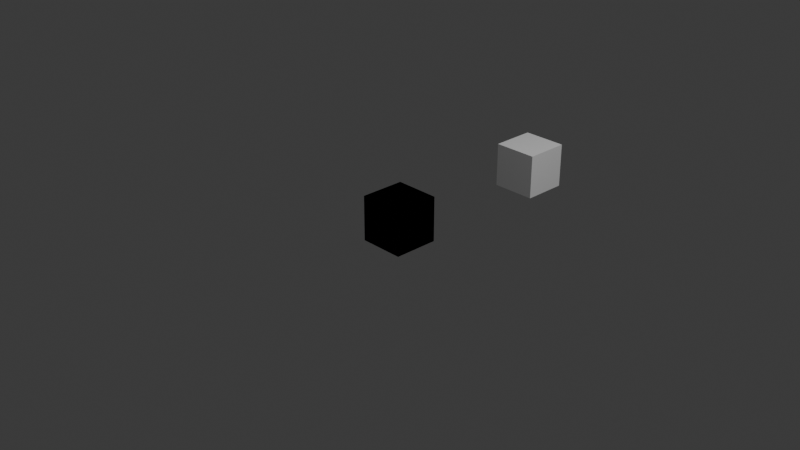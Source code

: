 # Source: localcentersjoe.blend  (saved by Blender 4.1.24; exported with 4.5.12 LTS)
import bpy
from mathutils import Matrix  # noqa: F401  (used for matrix-valued properties, if any)

bpy.ops.wm.read_factory_settings(use_empty=True)
scene = bpy.context.scene
scene.name = 'Scene'

# ---- collections
col_collection = bpy.data.collections.new('Collection'); scene.collection.children.link(col_collection)

# ---- world
world_world = bpy.data.worlds.new('World'); scene.world = world_world
world_world.use_nodes = True; world_world.node_tree.nodes.clear()
_N = world_world.node_tree.nodes; _L = world_world.node_tree.links
n0 = _N.new('ShaderNodeOutputWorld'); n0.name = 'World Output'; n0.location = (300, 300)
n1 = _N.new('ShaderNodeBackground'); n1.name = 'Background'; n1.location = (10, 300)
n1.inputs[0].default_value = (0.05088, 0.05088, 0.05088, 1.0)
_L.new(n1.outputs[0], n0.inputs[0])
n0.is_active_output = True
world_world.color = (0.05088, 0.05088, 0.05088)
world_world.use_sun_shadow = False
world_world.sun_shadow_jitter_overblur = 0.0

# ---- cameras
cam_camera = bpy.data.cameras.new('Camera')
cam_camera.clip_end = 100.0
cam_camera.ortho_scale = 7.314
cam_viewpoint = bpy.data.cameras.new('Viewpoint')
cam_viewpoint.lens = 43.46

# ---- lights
light_light = bpy.data.lights.new('Light', 'POINT')
light_light.transmission_factor = 0.0
light_light.energy = 1000.0
light_light.shadow_soft_size = 0.1
light_light.shadow_maximum_resolution = 0.006
light_light.use_absolute_resolution = True

# ---- meshes
me_shape_box = bpy.data.meshes.new('Shape_Box')
me_shape_box.from_pydata([(0.25, 0.25, 0.25), (-0.25, 0.25, 0.25), (-0.25, 0.25, -0.25), (0.25, 0.25, -0.25), (0.25, -0.25, 0.25), (-0.25, -0.25, 0.25), (-0.25, -0.25, -0.25), (0.25, -0.25, -0.25)], [], [(0, 1, 2, 3), (4, 0, 3, 7), (7, 3, 2, 6), (6, 2, 1, 5), (5, 1, 0, 4), (7, 6, 5, 4)])
_uv = me_shape_box.uv_layers.new(name='UVMap')
_uv.uv.foreach_set('vector', [1.0, 0.0, 0.0, 0.0, 0.0, 1.0, 1.0, 1.0, 0.0, 0.0, 0.0, 1.0, 1.0, 1.0, 1.0, 0.0, 0.0, 0.0, 0.0, 1.0, 1.0, 1.0, 1.0, 0.0, 0.0, 0.0, 0.0, 1.0, 1.0, 1.0, 1.0, 0.0, 0.0, 0.0, 0.0, 1.0, 1.0, 1.0, 1.0, 0.0, 1.0, 0.0, 0.0, 0.0, 0.0, 1.0, 1.0, 1.0])
me_shape_box.update()
me_shape_box_001 = bpy.data.meshes.new('Shape_Box.001')
me_shape_box_001.from_pydata([(0.25, 0.25, 0.25), (-0.25, 0.25, 0.25), (-0.25, 0.25, -0.25), (0.25, 0.25, -0.25), (0.25, -0.25, 0.25), (-0.25, -0.25, 0.25), (-0.25, -0.25, -0.25), (0.25, -0.25, -0.25)], [], [(0, 1, 2, 3), (4, 0, 3, 7), (7, 3, 2, 6), (6, 2, 1, 5), (5, 1, 0, 4), (7, 6, 5, 4)])
_uv = me_shape_box_001.uv_layers.new(name='UVMap')
_uv.uv.foreach_set('vector', [1.0, 0.0, 0.0, 0.0, 0.0, 1.0, 1.0, 1.0, 0.0, 0.0, 0.0, 1.0, 1.0, 1.0, 1.0, 0.0, 0.0, 0.0, 0.0, 1.0, 1.0, 1.0, 1.0, 0.0, 0.0, 0.0, 0.0, 1.0, 1.0, 1.0, 1.0, 0.0, 0.0, 0.0, 0.0, 1.0, 1.0, 1.0, 1.0, 0.0, 1.0, 0.0, 0.0, 0.0, 0.0, 1.0, 1.0, 1.0])
me_shape_box_001.update()
me_shape_box_002 = bpy.data.meshes.new('Shape_Box.002')
me_shape_box_002.from_pydata([(0.25, 0.25, 0.25), (-0.25, 0.25, 0.25), (-0.25, 0.25, -0.25), (0.25, 0.25, -0.25), (0.25, -0.25, 0.25), (-0.25, -0.25, 0.25), (-0.25, -0.25, -0.25), (0.25, -0.25, -0.25)], [], [(0, 1, 2, 3), (4, 0, 3, 7), (7, 3, 2, 6), (6, 2, 1, 5), (5, 1, 0, 4), (7, 6, 5, 4)])
_uv = me_shape_box_002.uv_layers.new(name='UVMap')
_uv.uv.foreach_set('vector', [1.0, 0.0, 0.0, 0.0, 0.0, 1.0, 1.0, 1.0, 0.0, 0.0, 0.0, 1.0, 1.0, 1.0, 1.0, 0.0, 0.0, 0.0, 0.0, 1.0, 1.0, 1.0, 1.0, 0.0, 0.0, 0.0, 0.0, 1.0, 1.0, 1.0, 1.0, 0.0, 0.0, 0.0, 0.0, 1.0, 1.0, 1.0, 1.0, 0.0, 1.0, 0.0, 0.0, 0.0, 0.0, 1.0, 1.0, 1.0])
me_shape_box_002.update()
me_shape_box_003 = bpy.data.meshes.new('Shape_Box.003')
me_shape_box_003.from_pydata([(0.25, 0.25, 0.25), (-0.25, 0.25, 0.25), (-0.25, 0.25, -0.25), (0.25, 0.25, -0.25), (0.25, -0.25, 0.25), (-0.25, -0.25, 0.25), (-0.25, -0.25, -0.25), (0.25, -0.25, -0.25)], [], [(0, 1, 2, 3), (4, 0, 3, 7), (7, 3, 2, 6), (6, 2, 1, 5), (5, 1, 0, 4), (7, 6, 5, 4)])
_uv = me_shape_box_003.uv_layers.new(name='UVMap')
_uv.uv.foreach_set('vector', [1.0, 0.0, 0.0, 0.0, 0.0, 1.0, 1.0, 1.0, 0.0, 0.0, 0.0, 1.0, 1.0, 1.0, 1.0, 0.0, 0.0, 0.0, 0.0, 1.0, 1.0, 1.0, 1.0, 0.0, 0.0, 0.0, 0.0, 1.0, 1.0, 1.0, 1.0, 0.0, 0.0, 0.0, 0.0, 1.0, 1.0, 1.0, 1.0, 0.0, 1.0, 0.0, 0.0, 0.0, 0.0, 1.0, 1.0, 1.0])
me_shape_box_003.update()
me_shape_box_004 = bpy.data.meshes.new('Shape_Box.004')
me_shape_box_004.from_pydata([(0.25, 0.25, 0.25), (-0.25, 0.25, 0.25), (-0.25, 0.25, -0.25), (0.25, 0.25, -0.25), (0.25, -0.25, 0.25), (-0.25, -0.25, 0.25), (-0.25, -0.25, -0.25), (0.25, -0.25, -0.25)], [], [(0, 1, 2, 3), (4, 0, 3, 7), (7, 3, 2, 6), (6, 2, 1, 5), (5, 1, 0, 4), (7, 6, 5, 4)])
_uv = me_shape_box_004.uv_layers.new(name='UVMap')
_uv.uv.foreach_set('vector', [1.0, 0.0, 0.0, 0.0, 0.0, 1.0, 1.0, 1.0, 0.0, 0.0, 0.0, 1.0, 1.0, 1.0, 1.0, 0.0, 0.0, 0.0, 0.0, 1.0, 1.0, 1.0, 1.0, 0.0, 0.0, 0.0, 0.0, 1.0, 1.0, 1.0, 1.0, 0.0, 0.0, 0.0, 0.0, 1.0, 1.0, 1.0, 1.0, 0.0, 1.0, 0.0, 0.0, 0.0, 0.0, 1.0, 1.0, 1.0])
me_shape_box_004.update()
me_shape_box_005 = bpy.data.meshes.new('Shape_Box.005')
me_shape_box_005.from_pydata([(0.25, 0.25, 0.25), (-0.25, 0.25, 0.25), (-0.25, 0.25, -0.25), (0.25, 0.25, -0.25), (0.25, -0.25, 0.25), (-0.25, -0.25, 0.25), (-0.25, -0.25, -0.25), (0.25, -0.25, -0.25)], [], [(0, 1, 2, 3), (4, 0, 3, 7), (7, 3, 2, 6), (6, 2, 1, 5), (5, 1, 0, 4), (7, 6, 5, 4)])
_uv = me_shape_box_005.uv_layers.new(name='UVMap')
_uv.uv.foreach_set('vector', [1.0, 0.0, 0.0, 0.0, 0.0, 1.0, 1.0, 1.0, 0.0, 0.0, 0.0, 1.0, 1.0, 1.0, 1.0, 0.0, 0.0, 0.0, 0.0, 1.0, 1.0, 1.0, 1.0, 0.0, 0.0, 0.0, 0.0, 1.0, 1.0, 1.0, 1.0, 0.0, 0.0, 0.0, 0.0, 1.0, 1.0, 1.0, 1.0, 0.0, 1.0, 0.0, 0.0, 0.0, 0.0, 1.0, 1.0, 1.0])
me_shape_box_005.update()

# ---- objects
ob_light = bpy.data.objects.new('Light', light_light)
ob_camera = bpy.data.objects.new('Camera', cam_camera)
ob_shape_box = bpy.data.objects.new('Shape_Box', me_shape_box)
ob_shape_box_001 = bpy.data.objects.new('Shape_Box.001', me_shape_box_001)
ob_shape_box_002 = bpy.data.objects.new('Shape_Box.002', me_shape_box_002)
ob_shape_box_003 = bpy.data.objects.new('Shape_Box.003', me_shape_box_003)
ob_shape_box_004 = bpy.data.objects.new('Shape_Box.004', me_shape_box_004)
ob_shape_box_005 = bpy.data.objects.new('Shape_Box.005', me_shape_box_005)
ob_viewpoint = bpy.data.objects.new('Viewpoint', cam_viewpoint)
ob_centerroot1 = bpy.data.objects.new('CenterRoot1', None)
ob_centerparent1 = bpy.data.objects.new('CenterParent1', None)
ob_centerchild1 = bpy.data.objects.new('CenterChild1', None)
ob_centerroot2 = bpy.data.objects.new('CenterRoot2', None)
ob_movetocenterroot = bpy.data.objects.new('MoveToCenterRoot', None)
ob_centerparent2 = bpy.data.objects.new('CenterParent2', None)
ob_translatetargetparent2 = bpy.data.objects.new('TranslateTargetParent2', None)
ob_centerchild2 = bpy.data.objects.new('CenterChild2', None)
ob_translatetargetchild2 = bpy.data.objects.new('TranslateTargetChild2', None)

# ---- transforms, parenting, visibility, modifiers, constraints
ob_light.location = (4.076, 1.005, 5.904)
ob_light.rotation_euler = (0.6503, 0.05522, 1.866)
ob_light.lock_rotations_4d = False
ob_light.empty_display_type = 'ARROWS'
ob_light.color = (0.0, 0.0, 0.0, 0.0)
ob_light.lineart.crease_threshold = 0.0
ob_camera.location = (7.359, -6.926, 4.958)
ob_camera.rotation_euler = (1.109, 0.0, 0.8149)
ob_camera.lock_rotations_4d = False
ob_camera.empty_display_type = 'ARROWS'
ob_camera.color = (0.0, 0.0, 0.0, 0.0)
ob_camera.display_type = 'WIRE'
ob_camera.lineart.crease_threshold = 0.0
ob_shape_box.parent = ob_centerroot1
ob_shape_box.location = (0.0, 0.0, 0.0)
ob_shape_box_001.parent = ob_centerparent1
ob_shape_box_001.location = (0.0, 0.0, 0.0)
ob_shape_box_002.parent = ob_centerchild1
ob_shape_box_002.location = (0.0, 0.0, 0.0)
ob_shape_box_003.parent = ob_movetocenterroot
ob_shape_box_003.location = (0.0, 0.0, 0.0)
ob_shape_box_004.parent = ob_translatetargetparent2
ob_shape_box_004.location = (0.0, 0.0, 0.0)
ob_shape_box_005.parent = ob_translatetargetchild2
ob_shape_box_005.location = (0.0, 0.0, 0.0)
ob_viewpoint.location = (0.0, 0.0, 0.0)
ob_centerroot1.location = (0.0, 0.0, 0.0)
ob_centerroot1.empty_display_size = 0.2
ob_centerparent1.parent = ob_centerroot1
ob_centerparent1.location = (0.0, 0.0, 0.0)
ob_centerparent1.rotation_mode = 'AXIS_ANGLE'
ob_centerparent1.rotation_axis_angle = (0.0, 0.0, 0.0, 1.0)
ob_centerparent1.empty_display_size = 0.2
ob_centerchild1.parent = ob_centerparent1
ob_centerchild1.location = (0.0, 0.0, 0.0)
ob_centerchild1.rotation_mode = 'AXIS_ANGLE'
ob_centerchild1.rotation_axis_angle = (0.0, 0.0, 0.0, 1.0)
ob_centerchild1.empty_display_size = 0.2
ob_centerroot2.location = (0.0, 2.0, 0.0)
ob_centerroot2.empty_display_size = 0.2
ob_movetocenterroot.parent = ob_centerroot2
ob_movetocenterroot.location = (0.0, 0.0, 0.0)
ob_movetocenterroot.empty_display_size = 0.2
ob_centerparent2.parent = ob_centerroot2
ob_centerparent2.location = (0.0, 0.0, 0.0)
ob_centerparent2.rotation_mode = 'AXIS_ANGLE'
ob_centerparent2.rotation_axis_angle = (0.0, 0.0, 0.0, 1.0)
ob_centerparent2.empty_display_size = 0.2
ob_translatetargetparent2.parent = ob_centerparent2
ob_translatetargetparent2.location = (4.0, 0.0, 0.0)
ob_translatetargetparent2.empty_display_size = 0.2
ob_centerchild2.parent = ob_centerparent2
ob_centerchild2.location = (0.0, 0.0, 0.0)
ob_centerchild2.rotation_mode = 'AXIS_ANGLE'
ob_centerchild2.rotation_axis_angle = (0.0, 0.0, 0.0, 1.0)
ob_centerchild2.empty_display_size = 0.2
ob_translatetargetchild2.parent = ob_centerchild2
ob_translatetargetchild2.location = (8.0, 0.0, 0.0)
ob_translatetargetchild2.empty_display_size = 0.2

# ---- collection membership
col_collection.objects.link(ob_light)
col_collection.objects.link(ob_camera)
col_collection.objects.link(ob_shape_box)
col_collection.objects.link(ob_shape_box_001)
col_collection.objects.link(ob_shape_box_002)
col_collection.objects.link(ob_shape_box_003)
col_collection.objects.link(ob_shape_box_004)
col_collection.objects.link(ob_shape_box_005)
col_collection.objects.link(ob_viewpoint)
col_collection.objects.link(ob_centerroot1)
col_collection.objects.link(ob_centerparent1)
col_collection.objects.link(ob_centerchild1)
col_collection.objects.link(ob_centerroot2)
col_collection.objects.link(ob_movetocenterroot)
col_collection.objects.link(ob_centerparent2)
col_collection.objects.link(ob_translatetargetparent2)
col_collection.objects.link(ob_centerchild2)
col_collection.objects.link(ob_translatetargetchild2)

# ---- scene / render settings (as saved in the file)
scene.camera = ob_camera
scene.frame_start = 1; scene.frame_end = 250; scene.frame_set(0)
scene.render.engine = 'BLENDER_EEVEE_NEXT'
scene.cycles.sampling_pattern = 'TABULATED_SOBOL'
scene.eevee.ray_tracing_options.trace_max_roughness = 0.0
bpy.context.view_layer.update()
